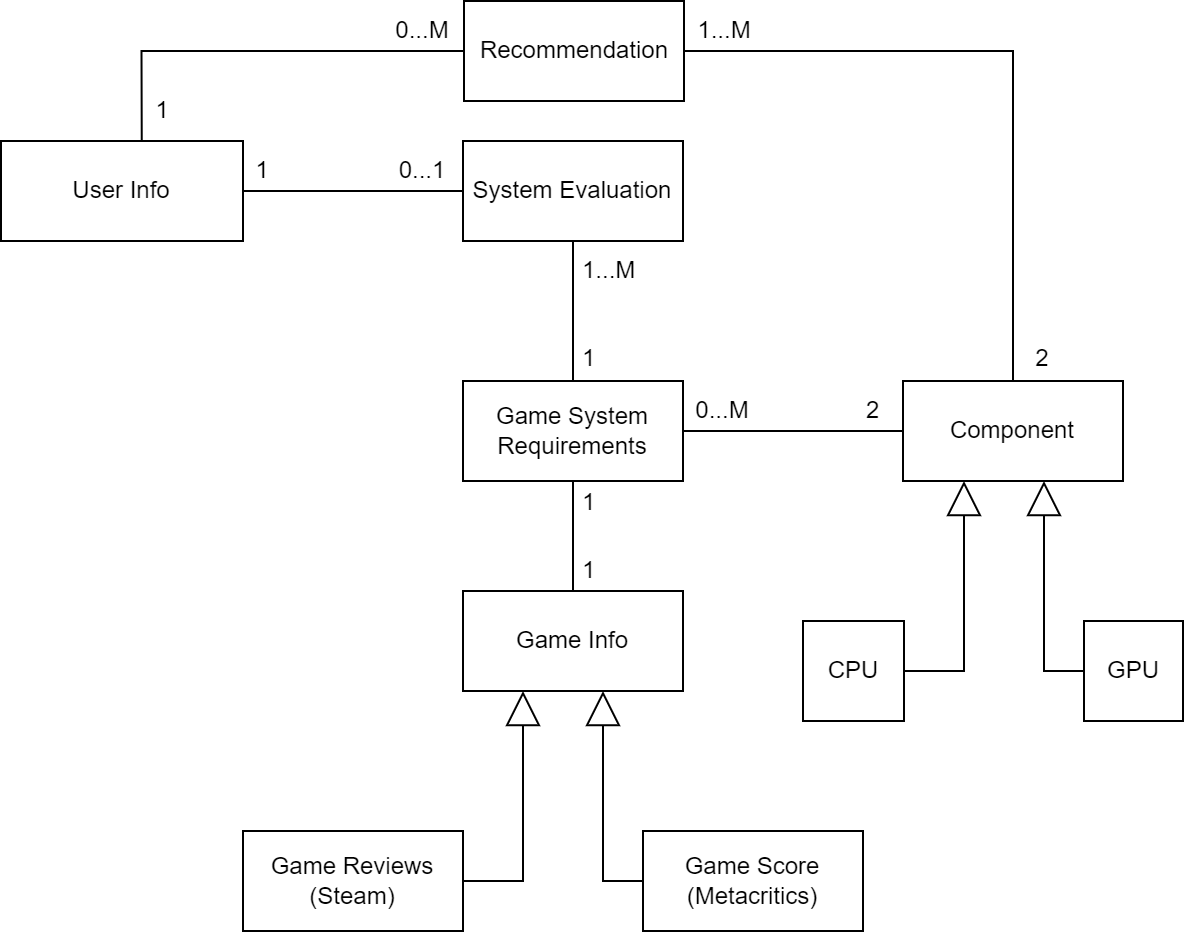

The diagram above was exported from draw.io. Its source (the exported page's mxGraphModel, read from the mxfile embedded in the PNG):
<mxGraphModel dx="1373" dy="1035" grid="1" gridSize="10" guides="1" tooltips="1" connect="1" arrows="1" fold="1" page="1" pageScale="1" pageWidth="827" pageHeight="1169" math="0" shadow="0">
  <root>
    <mxCell id="0" />
    <mxCell id="1" parent="0" />
    <mxCell id="2" style="edgeStyle=orthogonalEdgeStyle;rounded=0;orthogonalLoop=1;jettySize=auto;html=1;endArrow=block;endFill=0;endSize=15;exitX=1;exitY=0.5;exitDx=0;exitDy=0;" edge="1" source="3" target="4" parent="1">
      <mxGeometry relative="1" as="geometry">
        <Array as="points">
          <mxPoint x="2410" y="730" />
        </Array>
      </mxGeometry>
    </mxCell>
    <mxCell id="3" value="Game Reviews (Steam)" style="html=1;whiteSpace=wrap;" vertex="1" parent="1">
      <mxGeometry x="2270" y="705" width="110" height="50" as="geometry" />
    </mxCell>
    <mxCell id="4" value="Game Info" style="html=1;whiteSpace=wrap;" vertex="1" parent="1">
      <mxGeometry x="2380" y="585" width="110" height="50" as="geometry" />
    </mxCell>
    <mxCell id="5" style="edgeStyle=orthogonalEdgeStyle;rounded=0;orthogonalLoop=1;jettySize=auto;html=1;exitX=1;exitY=0.5;exitDx=0;exitDy=0;endArrow=none;endFill=0;" edge="1" source="26" target="17" parent="1">
      <mxGeometry relative="1" as="geometry">
        <mxPoint x="2600.0000000000005" y="385" as="targetPoint" />
        <Array as="points">
          <mxPoint x="2655" y="315" />
        </Array>
      </mxGeometry>
    </mxCell>
    <mxCell id="6" value="System Evaluation" style="html=1;whiteSpace=wrap;" vertex="1" parent="1">
      <mxGeometry x="2380" y="360" width="110" height="50" as="geometry" />
    </mxCell>
    <mxCell id="7" value="Game Score (Metacritics)" style="html=1;whiteSpace=wrap;" vertex="1" parent="1">
      <mxGeometry x="2470" y="705" width="110" height="50" as="geometry" />
    </mxCell>
    <mxCell id="8" value="1" style="text;html=1;strokeColor=none;fillColor=none;align=center;verticalAlign=middle;whiteSpace=wrap;rounded=0;" vertex="1" parent="1">
      <mxGeometry x="2250" y="360" width="60" height="30" as="geometry" />
    </mxCell>
    <mxCell id="9" value="0...1" style="text;html=1;strokeColor=none;fillColor=none;align=center;verticalAlign=middle;whiteSpace=wrap;rounded=0;" vertex="1" parent="1">
      <mxGeometry x="2330" y="360" width="60" height="30" as="geometry" />
    </mxCell>
    <mxCell id="10" style="edgeStyle=orthogonalEdgeStyle;rounded=0;orthogonalLoop=1;jettySize=auto;html=1;exitX=0.5;exitY=1;exitDx=0;exitDy=0;entryX=0.5;entryY=0;entryDx=0;entryDy=0;endArrow=none;endFill=0;" edge="1" source="13" target="4" parent="1">
      <mxGeometry relative="1" as="geometry" />
    </mxCell>
    <mxCell id="11" style="edgeStyle=orthogonalEdgeStyle;rounded=0;orthogonalLoop=1;jettySize=auto;html=1;exitX=1;exitY=0.5;exitDx=0;exitDy=0;endArrow=none;endFill=0;" edge="1" source="13" target="17" parent="1">
      <mxGeometry relative="1" as="geometry">
        <Array as="points">
          <mxPoint x="2550" y="505" />
          <mxPoint x="2550" y="505" />
        </Array>
      </mxGeometry>
    </mxCell>
    <mxCell id="12" style="edgeStyle=orthogonalEdgeStyle;rounded=0;orthogonalLoop=1;jettySize=auto;html=1;exitX=0.5;exitY=0;exitDx=0;exitDy=0;endArrow=none;endFill=0;" edge="1" source="13" target="6" parent="1">
      <mxGeometry relative="1" as="geometry" />
    </mxCell>
    <mxCell id="13" value="Game System Requirements" style="html=1;whiteSpace=wrap;" vertex="1" parent="1">
      <mxGeometry x="2380" y="480" width="110" height="50" as="geometry" />
    </mxCell>
    <mxCell id="14" value="1" style="text;html=1;strokeColor=none;fillColor=none;align=left;verticalAlign=middle;whiteSpace=wrap;rounded=0;" vertex="1" parent="1">
      <mxGeometry x="2437.5" y="526" width="28" height="30" as="geometry" />
    </mxCell>
    <mxCell id="15" value="1" style="text;html=1;strokeColor=none;fillColor=none;align=left;verticalAlign=middle;whiteSpace=wrap;rounded=0;" vertex="1" parent="1">
      <mxGeometry x="2437.5" y="560" width="23" height="30" as="geometry" />
    </mxCell>
    <mxCell id="16" style="edgeStyle=orthogonalEdgeStyle;rounded=0;orthogonalLoop=1;jettySize=auto;html=1;endArrow=block;endFill=0;startSize=6;endSize=15;exitX=0;exitY=0.5;exitDx=0;exitDy=0;" edge="1" source="7" target="4" parent="1">
      <mxGeometry relative="1" as="geometry">
        <mxPoint x="2438" y="795" as="sourcePoint" />
        <mxPoint x="2438" y="640" as="targetPoint" />
        <Array as="points">
          <mxPoint x="2450" y="730" />
        </Array>
      </mxGeometry>
    </mxCell>
    <mxCell id="17" value="Component" style="html=1;whiteSpace=wrap;" vertex="1" parent="1">
      <mxGeometry x="2600" y="480" width="110" height="50" as="geometry" />
    </mxCell>
    <mxCell id="18" value="0...M" style="text;html=1;strokeColor=none;fillColor=none;align=center;verticalAlign=middle;whiteSpace=wrap;rounded=0;" vertex="1" parent="1">
      <mxGeometry x="2480" y="480" width="60" height="30" as="geometry" />
    </mxCell>
    <mxCell id="19" value="2" style="text;html=1;strokeColor=none;fillColor=none;align=left;verticalAlign=middle;whiteSpace=wrap;rounded=0;" vertex="1" parent="1">
      <mxGeometry x="2580" y="480" width="28" height="30" as="geometry" />
    </mxCell>
    <mxCell id="20" style="edgeStyle=orthogonalEdgeStyle;rounded=0;orthogonalLoop=1;jettySize=auto;html=1;exitX=0.5;exitY=0;exitDx=0;exitDy=0;endArrow=none;endFill=0;" edge="1" source="21" target="6" parent="1">
      <mxGeometry relative="1" as="geometry">
        <Array as="points">
          <mxPoint x="2209" y="385" />
        </Array>
      </mxGeometry>
    </mxCell>
    <mxCell id="21" value="User Info" style="html=1;whiteSpace=wrap;" vertex="1" parent="1">
      <mxGeometry x="2149" y="360" width="121" height="50" as="geometry" />
    </mxCell>
    <mxCell id="22" value="1...M" style="text;html=1;strokeColor=none;fillColor=none;align=center;verticalAlign=middle;whiteSpace=wrap;rounded=0;" vertex="1" parent="1">
      <mxGeometry x="2481" y="290" width="60" height="30" as="geometry" />
    </mxCell>
    <mxCell id="23" value="2" style="text;html=1;strokeColor=none;fillColor=none;align=center;verticalAlign=middle;whiteSpace=wrap;rounded=0;" vertex="1" parent="1">
      <mxGeometry x="2640" y="454" width="60" height="30" as="geometry" />
    </mxCell>
    <mxCell id="24" value="1...M" style="text;html=1;strokeColor=none;fillColor=none;align=left;verticalAlign=middle;whiteSpace=wrap;rounded=0;" vertex="1" parent="1">
      <mxGeometry x="2437.5" y="410" width="28" height="30" as="geometry" />
    </mxCell>
    <mxCell id="25" value="1" style="text;html=1;strokeColor=none;fillColor=none;align=left;verticalAlign=middle;whiteSpace=wrap;rounded=0;" vertex="1" parent="1">
      <mxGeometry x="2437.5" y="454" width="23" height="30" as="geometry" />
    </mxCell>
    <mxCell id="26" value="Recommendation" style="html=1;whiteSpace=wrap;" vertex="1" parent="1">
      <mxGeometry x="2380.5" y="290" width="110" height="50" as="geometry" />
    </mxCell>
    <mxCell id="27" style="edgeStyle=orthogonalEdgeStyle;rounded=0;orthogonalLoop=1;jettySize=auto;html=1;exitX=0.322;exitY=1.012;exitDx=0;exitDy=0;endArrow=none;endFill=0;exitPerimeter=0;" edge="1" source="29" target="26" parent="1">
      <mxGeometry relative="1" as="geometry">
        <Array as="points">
          <mxPoint x="2219" y="360" />
          <mxPoint x="2219" y="315" />
        </Array>
        <mxPoint x="2220" y="370" as="sourcePoint" />
        <mxPoint x="2390" y="310" as="targetPoint" />
      </mxGeometry>
    </mxCell>
    <mxCell id="28" value="0...M" style="text;html=1;strokeColor=none;fillColor=none;align=center;verticalAlign=middle;whiteSpace=wrap;rounded=0;" vertex="1" parent="1">
      <mxGeometry x="2330" y="290" width="60" height="30" as="geometry" />
    </mxCell>
    <mxCell id="29" value="1" style="text;html=1;strokeColor=none;fillColor=none;align=center;verticalAlign=middle;whiteSpace=wrap;rounded=0;" vertex="1" parent="1">
      <mxGeometry x="2200" y="330" width="60" height="30" as="geometry" />
    </mxCell>
    <mxCell id="30" style="edgeStyle=orthogonalEdgeStyle;rounded=0;orthogonalLoop=1;jettySize=auto;html=1;endArrow=block;endFill=0;endSize=15;exitX=1;exitY=0.5;exitDx=0;exitDy=0;" edge="1" source="31" parent="1">
      <mxGeometry relative="1" as="geometry">
        <Array as="points">
          <mxPoint x="2630.5" y="625" />
        </Array>
        <mxPoint x="2630.5" y="530" as="targetPoint" />
      </mxGeometry>
    </mxCell>
    <mxCell id="31" value="CPU" style="html=1;whiteSpace=wrap;" vertex="1" parent="1">
      <mxGeometry x="2550" y="600" width="50.5" height="50" as="geometry" />
    </mxCell>
    <mxCell id="32" value="GPU" style="html=1;whiteSpace=wrap;" vertex="1" parent="1">
      <mxGeometry x="2690.5" y="600" width="49.5" height="50" as="geometry" />
    </mxCell>
    <mxCell id="33" style="edgeStyle=orthogonalEdgeStyle;rounded=0;orthogonalLoop=1;jettySize=auto;html=1;endArrow=block;endFill=0;startSize=6;endSize=15;exitX=0;exitY=0.5;exitDx=0;exitDy=0;" edge="1" source="32" parent="1">
      <mxGeometry relative="1" as="geometry">
        <mxPoint x="2658.5" y="690" as="sourcePoint" />
        <mxPoint x="2670.5" y="530" as="targetPoint" />
        <Array as="points">
          <mxPoint x="2670.5" y="625" />
        </Array>
      </mxGeometry>
    </mxCell>
  </root>
</mxGraphModel>